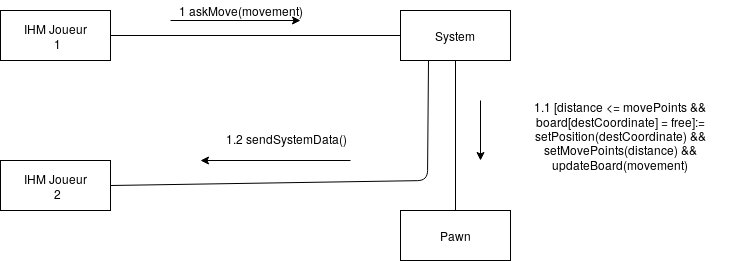

The diagram above was exported from draw.io. Its source (the exported page's mxGraphModel, read from the mxfile embedded in the PNG):
<mxGraphModel dx="434" dy="769" grid="0" gridSize="10" guides="1" tooltips="1" connect="1" arrows="1" fold="1" page="1" pageScale="1" pageWidth="850" pageHeight="1100" math="0" shadow="0">
  <root>
    <mxCell id="0" />
    <mxCell id="1" parent="0" />
    <mxCell id="3JTTz2RD6hiT5EWAdtWT-1" value="&lt;div&gt;IHM Joueur&lt;/div&gt;&amp;nbsp;1" style="html=1;" parent="1" vertex="1">
      <mxGeometry x="70" y="50" width="110" height="50" as="geometry" />
    </mxCell>
    <mxCell id="3JTTz2RD6hiT5EWAdtWT-2" value="Pawn" style="html=1;" parent="1" vertex="1">
      <mxGeometry x="470" y="250" width="110" height="50" as="geometry" />
    </mxCell>
    <mxCell id="3JTTz2RD6hiT5EWAdtWT-3" value="&lt;div&gt;System&lt;/div&gt;" style="html=1;" parent="1" vertex="1">
      <mxGeometry x="470" y="50" width="110" height="50" as="geometry" />
    </mxCell>
    <mxCell id="3JTTz2RD6hiT5EWAdtWT-5" value="" style="endArrow=none;html=1;entryX=1;entryY=0.5;entryDx=0;entryDy=0;exitX=0;exitY=0.5;exitDx=0;exitDy=0;" parent="1" source="3JTTz2RD6hiT5EWAdtWT-3" target="3JTTz2RD6hiT5EWAdtWT-1" edge="1">
      <mxGeometry width="50" height="50" relative="1" as="geometry">
        <mxPoint x="70" y="370" as="sourcePoint" />
        <mxPoint x="120" y="320" as="targetPoint" />
      </mxGeometry>
    </mxCell>
    <mxCell id="3JTTz2RD6hiT5EWAdtWT-6" value="" style="endArrow=none;html=1;entryX=0.5;entryY=1;entryDx=0;entryDy=0;exitX=0.5;exitY=0;exitDx=0;exitDy=0;" parent="1" source="3JTTz2RD6hiT5EWAdtWT-2" target="3JTTz2RD6hiT5EWAdtWT-3" edge="1">
      <mxGeometry width="50" height="50" relative="1" as="geometry">
        <mxPoint x="70" y="370" as="sourcePoint" />
        <mxPoint x="120" y="320" as="targetPoint" />
      </mxGeometry>
    </mxCell>
    <mxCell id="3JTTz2RD6hiT5EWAdtWT-7" value="" style="endArrow=classic;html=1;" parent="1" edge="1">
      <mxGeometry width="50" height="50" relative="1" as="geometry">
        <mxPoint x="240" y="60" as="sourcePoint" />
        <mxPoint x="370" y="60" as="targetPoint" />
      </mxGeometry>
    </mxCell>
    <mxCell id="3JTTz2RD6hiT5EWAdtWT-8" value="" style="endArrow=classic;html=1;" parent="1" edge="1">
      <mxGeometry width="50" height="50" relative="1" as="geometry">
        <mxPoint x="550" y="140" as="sourcePoint" />
        <mxPoint x="550" y="200" as="targetPoint" />
      </mxGeometry>
    </mxCell>
    <mxCell id="3JTTz2RD6hiT5EWAdtWT-9" value="1.1 [distance &amp;lt;= movePoints &amp;amp;&amp;amp; board[destCoordinate] = free]:= setPosition(destCoordinate) &amp;amp;&amp;amp; setMovePoints(distance) &amp;amp;&amp;amp; updateBoard(movement)" style="text;html=1;strokeColor=none;fillColor=none;align=center;verticalAlign=middle;whiteSpace=wrap;rounded=0;" parent="1" vertex="1">
      <mxGeometry x="580" y="165" width="220" height="20" as="geometry" />
    </mxCell>
    <mxCell id="3JTTz2RD6hiT5EWAdtWT-10" value="1 askMove(movement)" style="text;html=1;strokeColor=none;fillColor=none;align=center;verticalAlign=middle;whiteSpace=wrap;rounded=0;" parent="1" vertex="1">
      <mxGeometry x="180" y="40" width="260" height="20" as="geometry" />
    </mxCell>
    <mxCell id="1ka3Fy9ETMGvnyikjnFo-5" value="&lt;div&gt;IHM Joueur&lt;/div&gt;&amp;nbsp;2" style="html=1;" parent="1" vertex="1">
      <mxGeometry x="70" y="200" width="110" height="50" as="geometry" />
    </mxCell>
    <mxCell id="1ka3Fy9ETMGvnyikjnFo-7" value="" style="endArrow=none;html=1;entryX=0.25;entryY=1;entryDx=0;entryDy=0;exitX=1;exitY=0.5;exitDx=0;exitDy=0;" parent="1" source="1ka3Fy9ETMGvnyikjnFo-5" target="3JTTz2RD6hiT5EWAdtWT-3" edge="1">
      <mxGeometry width="50" height="50" relative="1" as="geometry">
        <mxPoint x="70" y="370" as="sourcePoint" />
        <mxPoint x="120" y="320" as="targetPoint" />
        <Array as="points">
          <mxPoint x="497" y="220" />
        </Array>
      </mxGeometry>
    </mxCell>
    <mxCell id="1ka3Fy9ETMGvnyikjnFo-8" value="" style="endArrow=classic;html=1;" parent="1" edge="1">
      <mxGeometry width="50" height="50" relative="1" as="geometry">
        <mxPoint x="420" y="200" as="sourcePoint" />
        <mxPoint x="270" y="200" as="targetPoint" />
      </mxGeometry>
    </mxCell>
    <mxCell id="1ka3Fy9ETMGvnyikjnFo-9" value="1.2 sendSystemData()" style="text;html=1;resizable=0;points=[];autosize=1;align=left;verticalAlign=top;spacingTop=-4;" parent="1" vertex="1">
      <mxGeometry x="294" y="169" width="130" height="20" as="geometry" />
    </mxCell>
  </root>
</mxGraphModel>